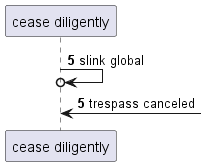

The diagram above was rendered by PlantUML. Its source (embedded in the PNG):
@startuml
participant "cease diligently" as 0
autonumber 5 0
0 ->o 0: slink global
0 <-] : trespass canceled
@enduml